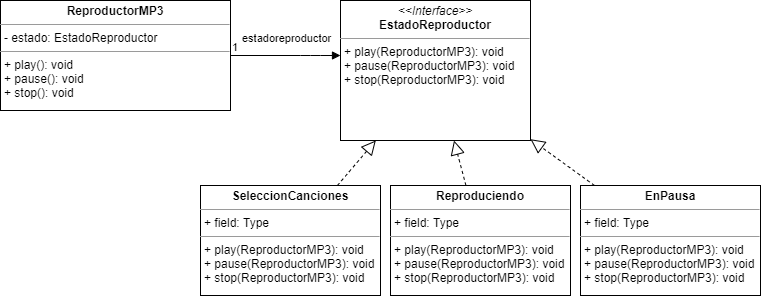

The diagram above was exported from draw.io. Its source (the exported page's mxGraphModel, read from the mxfile embedded in the PNG):
<mxGraphModel dx="1038" dy="579" grid="1" gridSize="10" guides="1" tooltips="1" connect="1" arrows="1" fold="1" page="1" pageScale="1" pageWidth="827" pageHeight="1169" math="0" shadow="0">
  <root>
    <mxCell id="0" />
    <mxCell id="1" parent="0" />
    <mxCell id="XEPfU1QNW7JNlgystPkL-1" value="&lt;p style=&quot;margin: 0px ; margin-top: 4px ; text-align: center&quot;&gt;&lt;b&gt;ReproductorMP3&lt;/b&gt;&lt;/p&gt;&lt;hr size=&quot;1&quot;&gt;&lt;p style=&quot;margin: 0px ; margin-left: 4px&quot;&gt;- estado: EstadoReproductor&lt;/p&gt;&lt;hr size=&quot;1&quot;&gt;&lt;p style=&quot;margin: 0px ; margin-left: 4px&quot;&gt;+ play(): void&lt;/p&gt;&lt;p style=&quot;margin: 0px ; margin-left: 4px&quot;&gt;+ pause(): void&lt;/p&gt;&lt;p style=&quot;margin: 0px ; margin-left: 4px&quot;&gt;+ stop(): void&lt;/p&gt;" style="verticalAlign=top;align=left;overflow=fill;fontSize=12;fontFamily=Helvetica;html=1;" vertex="1" parent="1">
      <mxGeometry x="60" y="135" width="230" height="110" as="geometry" />
    </mxCell>
    <mxCell id="XEPfU1QNW7JNlgystPkL-2" value="&lt;p style=&quot;margin: 0px ; margin-top: 4px ; text-align: center&quot;&gt;&lt;b&gt;SeleccionCanciones&lt;/b&gt;&lt;/p&gt;&lt;hr size=&quot;1&quot;&gt;&lt;p style=&quot;margin: 0px ; margin-left: 4px&quot;&gt;+ field: Type&lt;/p&gt;&lt;hr size=&quot;1&quot;&gt;&lt;p style=&quot;margin: 0px 0px 0px 4px&quot;&gt;+ play(ReproductorMP3): void&lt;/p&gt;&lt;p style=&quot;margin: 0px 0px 0px 4px&quot;&gt;+ pause(ReproductorMP3): void&lt;/p&gt;&lt;p style=&quot;margin: 0px 0px 0px 4px&quot;&gt;+ stop(ReproductorMP3): void&lt;/p&gt;" style="verticalAlign=top;align=left;overflow=fill;fontSize=12;fontFamily=Helvetica;html=1;" vertex="1" parent="1">
      <mxGeometry x="260" y="320" width="180" height="110" as="geometry" />
    </mxCell>
    <mxCell id="XEPfU1QNW7JNlgystPkL-3" value="&lt;p style=&quot;margin: 0px ; margin-top: 4px ; text-align: center&quot;&gt;&lt;i&gt;&amp;lt;&amp;lt;Interface&amp;gt;&amp;gt;&lt;/i&gt;&lt;br&gt;&lt;b&gt;EstadoReproductor&lt;/b&gt;&lt;/p&gt;&lt;hr size=&quot;1&quot;&gt;&lt;p style=&quot;margin: 0px 0px 0px 4px&quot;&gt;+ play(ReproductorMP3): void&lt;/p&gt;&lt;p style=&quot;margin: 0px 0px 0px 4px&quot;&gt;+ pause(ReproductorMP3): void&lt;/p&gt;&lt;p style=&quot;margin: 0px 0px 0px 4px&quot;&gt;+ stop(ReproductorMP3): void&lt;/p&gt;" style="verticalAlign=top;align=left;overflow=fill;fontSize=12;fontFamily=Helvetica;html=1;" vertex="1" parent="1">
      <mxGeometry x="400" y="135" width="190" height="140" as="geometry" />
    </mxCell>
    <mxCell id="XEPfU1QNW7JNlgystPkL-4" value="&lt;p style=&quot;margin: 0px ; margin-top: 4px ; text-align: center&quot;&gt;&lt;b&gt;Reproduciendo&lt;/b&gt;&lt;/p&gt;&lt;hr size=&quot;1&quot;&gt;&lt;p style=&quot;margin: 0px ; margin-left: 4px&quot;&gt;+ field: Type&lt;/p&gt;&lt;hr size=&quot;1&quot;&gt;&lt;p style=&quot;margin: 0px 0px 0px 4px&quot;&gt;+ play(ReproductorMP3): void&lt;/p&gt;&lt;p style=&quot;margin: 0px 0px 0px 4px&quot;&gt;+ pause(ReproductorMP3): void&lt;/p&gt;&lt;p style=&quot;margin: 0px 0px 0px 4px&quot;&gt;+ stop(ReproductorMP3): void&lt;/p&gt;" style="verticalAlign=top;align=left;overflow=fill;fontSize=12;fontFamily=Helvetica;html=1;" vertex="1" parent="1">
      <mxGeometry x="450" y="320" width="180" height="110" as="geometry" />
    </mxCell>
    <mxCell id="XEPfU1QNW7JNlgystPkL-5" value="&lt;p style=&quot;margin: 0px ; margin-top: 4px ; text-align: center&quot;&gt;&lt;b&gt;EnPausa&lt;/b&gt;&lt;/p&gt;&lt;hr size=&quot;1&quot;&gt;&lt;p style=&quot;margin: 0px ; margin-left: 4px&quot;&gt;+ field: Type&lt;/p&gt;&lt;hr size=&quot;1&quot;&gt;&lt;p style=&quot;margin: 0px 0px 0px 4px&quot;&gt;+ play(ReproductorMP3): void&lt;/p&gt;&lt;p style=&quot;margin: 0px 0px 0px 4px&quot;&gt;+ pause(ReproductorMP3): void&lt;/p&gt;&lt;p style=&quot;margin: 0px 0px 0px 4px&quot;&gt;+ stop(ReproductorMP3): void&lt;/p&gt;" style="verticalAlign=top;align=left;overflow=fill;fontSize=12;fontFamily=Helvetica;html=1;" vertex="1" parent="1">
      <mxGeometry x="640" y="320" width="180" height="110" as="geometry" />
    </mxCell>
    <mxCell id="XEPfU1QNW7JNlgystPkL-6" value="" style="endArrow=block;dashed=1;endFill=0;endSize=12;html=1;" edge="1" parent="1" source="XEPfU1QNW7JNlgystPkL-2" target="XEPfU1QNW7JNlgystPkL-3">
      <mxGeometry width="160" relative="1" as="geometry">
        <mxPoint x="330" y="300" as="sourcePoint" />
        <mxPoint x="490" y="300" as="targetPoint" />
      </mxGeometry>
    </mxCell>
    <mxCell id="XEPfU1QNW7JNlgystPkL-7" value="" style="endArrow=block;dashed=1;endFill=0;endSize=12;html=1;" edge="1" parent="1" source="XEPfU1QNW7JNlgystPkL-4" target="XEPfU1QNW7JNlgystPkL-3">
      <mxGeometry width="160" relative="1" as="geometry">
        <mxPoint x="406.91176470588243" y="330" as="sourcePoint" />
        <mxPoint x="445.2941176470588" y="285" as="targetPoint" />
      </mxGeometry>
    </mxCell>
    <mxCell id="XEPfU1QNW7JNlgystPkL-8" value="" style="endArrow=block;dashed=1;endFill=0;endSize=12;html=1;" edge="1" parent="1" source="XEPfU1QNW7JNlgystPkL-5" target="XEPfU1QNW7JNlgystPkL-3">
      <mxGeometry width="160" relative="1" as="geometry">
        <mxPoint x="535.4411764705883" y="330" as="sourcePoint" />
        <mxPoint x="523.5294117647059" y="285" as="targetPoint" />
      </mxGeometry>
    </mxCell>
    <mxCell id="XEPfU1QNW7JNlgystPkL-9" value="estadoreproductor" style="endArrow=block;endFill=1;html=1;edgeStyle=orthogonalEdgeStyle;align=left;verticalAlign=top;" edge="1" parent="1" source="XEPfU1QNW7JNlgystPkL-1" target="XEPfU1QNW7JNlgystPkL-3">
      <mxGeometry x="-0.8182" y="30" relative="1" as="geometry">
        <mxPoint x="330" y="300" as="sourcePoint" />
        <mxPoint x="490" y="300" as="targetPoint" />
        <Array as="points">
          <mxPoint x="370" y="190" />
          <mxPoint x="370" y="190" />
        </Array>
        <mxPoint as="offset" />
      </mxGeometry>
    </mxCell>
    <mxCell id="XEPfU1QNW7JNlgystPkL-10" value="1" style="edgeLabel;resizable=0;html=1;align=left;verticalAlign=bottom;" connectable="0" vertex="1" parent="XEPfU1QNW7JNlgystPkL-9">
      <mxGeometry x="-1" relative="1" as="geometry" />
    </mxCell>
  </root>
</mxGraphModel>